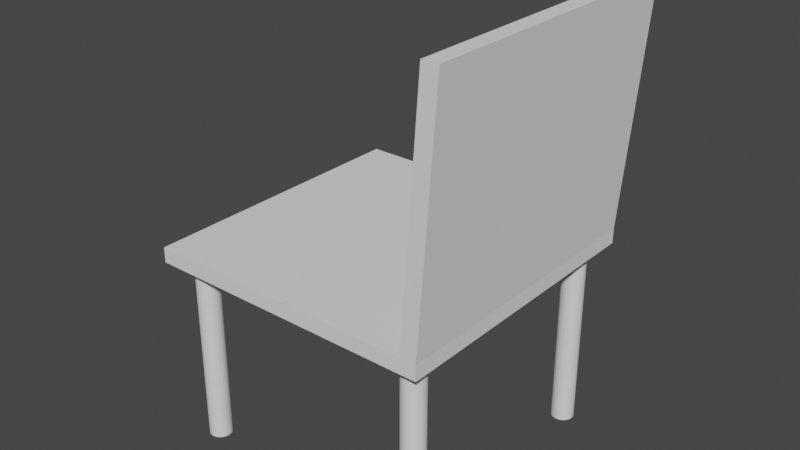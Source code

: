 # Source: blend.blend  (saved by Blender 3.6.13; exported with 4.5.12 LTS)
import bpy
from mathutils import Matrix  # noqa: F401  (used for matrix-valued properties, if any)

bpy.ops.wm.read_factory_settings(use_empty=True)
scene = bpy.context.scene
scene.name = 'Scene'

# ---- collections
col_collection = bpy.data.collections.new('Collection'); scene.collection.children.link(col_collection)

# ---- world
world_world = bpy.data.worlds.new('World'); scene.world = world_world
world_world.use_nodes = True; world_world.node_tree.nodes.clear()
_N = world_world.node_tree.nodes; _L = world_world.node_tree.links
n0 = _N.new('ShaderNodeOutputWorld'); n0.name = 'World Output'; n0.location = (300, 300)
n1 = _N.new('ShaderNodeBackground'); n1.name = 'Background'; n1.location = (10, 300)
n1.inputs[0].default_value = (0.05088, 0.05088, 0.05088, 1.0)
_L.new(n1.outputs[0], n0.inputs[0])
n0.is_active_output = True
world_world.color = (0.05088, 0.05088, 0.05088)
world_world.use_sun_shadow = False
world_world.sun_shadow_jitter_overblur = 0.0

# ---- meshes
me_cube_002 = bpy.data.meshes.new('Cube.002')
me_cube_002.from_pydata([(-1.0, -1.0, -1.0), (-1.0, -1.0, 1.0), (-1.0, 1.0, -1.0), (-1.0, 1.0, 1.0), (1.0, -1.0, -1.0), (1.0, -1.0, 1.0), (1.0, 1.0, -1.0), (1.0, 1.0, 1.0), (0.8907, 1.0, -1.0), (0.8907, 1.0, 1.0), (0.8907, -1.0, -1.0), (0.8907, -1.0, 1.0), (1.121, -1.0, -32.36), (1.121, 1.0, -32.36), (1.012, -1.0, -32.36), (1.012, 1.0, -32.36)], [], [(0, 1, 3, 2), (8, 9, 7, 6), (6, 7, 5, 4), (10, 11, 1, 0), (6, 4, 12, 13), (9, 3, 1, 11), (7, 9, 11, 5), (2, 8, 10, 0), (4, 5, 11, 10), (2, 3, 9, 8), (15, 13, 12, 14), (8, 6, 13, 15), (4, 10, 14, 12), (10, 8, 15, 14)])
_uv = me_cube_002.uv_layers.new(name='UVMap')
_uv.uv.foreach_set('vector', [0.375, 0.0, 0.625, 0.0, 0.625, 0.25, 0.375, 0.25, 0.375, 0.487, 0.625, 0.487, 0.625, 0.5, 0.375, 0.5, 0.375, 0.5, 0.625, 0.5, 0.625, 0.75, 0.375, 0.75, 0.375, 0.763, 0.625, 0.763, 0.625, 1.0, 0.375, 1.0, 0.375, 0.5, 0.375, 0.75, 0.375, 0.75, 0.375, 0.5, 0.638, 0.5, 0.875, 0.5, 0.875, 0.75, 0.638, 0.75, 0.625, 0.5, 0.638, 0.5, 0.638, 0.75, 0.625, 0.75, 0.125, 0.5, 0.362, 0.5, 0.362, 0.75, 0.125, 0.75, 0.375, 0.75, 0.625, 0.75, 0.625, 0.763, 0.375, 0.763, 0.375, 0.25, 0.625, 0.25, 0.625, 0.487, 0.375, 0.487, 0.375, 0.487, 0.375, 0.5, 0.375, 0.75, 0.375, 0.763, 0.375, 0.487, 0.375, 0.5, 0.375, 0.5, 0.375, 0.487, 0.375, 0.75, 0.375, 0.763, 0.375, 0.763, 0.375, 0.75, 0.362, 0.75, 0.362, 0.5, 0.362, 0.5, 0.362, 0.75])
me_cube_002.update()
me_cylinder_001 = bpy.data.meshes.new('Cylinder.001')
me_cylinder_001.from_pydata([(0.0, 1.0, -1.0), (0.0, 1.0, 1.0), (0.1951, 0.9808, -1.0), (0.1951, 0.9808, 1.0), (0.3827, 0.9239, -1.0), (0.3827, 0.9239, 1.0), (0.5556, 0.8315, -1.0), (0.5556, 0.8315, 1.0), (0.7071, 0.7071, -1.0), (0.7071, 0.7071, 1.0), (0.8315, 0.5556, -1.0), (0.8315, 0.5556, 1.0), (0.9239, 0.3827, -1.0), (0.9239, 0.3827, 1.0), (0.9808, 0.1951, -1.0), (0.9808, 0.1951, 1.0), (1.0, 0.0, -1.0), (1.0, 0.0, 1.0), (0.9808, -0.1951, -1.0), (0.9808, -0.1951, 1.0), (0.9239, -0.3827, -1.0), (0.9239, -0.3827, 1.0), (0.8315, -0.5556, -1.0), (0.8315, -0.5556, 1.0), (0.7071, -0.7071, -1.0), (0.7071, -0.7071, 1.0), (0.5556, -0.8315, -1.0), (0.5556, -0.8315, 1.0), (0.3827, -0.9239, -1.0), (0.3827, -0.9239, 1.0), (0.1951, -0.9808, -1.0), (0.1951, -0.9808, 1.0), (0.0, -1.0, -1.0), (0.0, -1.0, 1.0), (-0.1951, -0.9808, -1.0), (-0.1951, -0.9808, 1.0), (-0.3827, -0.9239, -1.0), (-0.3827, -0.9239, 1.0), (-0.5556, -0.8315, -1.0), (-0.5556, -0.8315, 1.0), (-0.7071, -0.7071, -1.0), (-0.7071, -0.7071, 1.0), (-0.8315, -0.5556, -1.0), (-0.8315, -0.5556, 1.0), (-0.9239, -0.3827, -1.0), (-0.9239, -0.3827, 1.0), (-0.9808, -0.1951, -1.0), (-0.9808, -0.1951, 1.0), (-1.0, 0.0, -1.0), (-1.0, 0.0, 1.0), (-0.9808, 0.1951, -1.0), (-0.9808, 0.1951, 1.0), (-0.9239, 0.3827, -1.0), (-0.9239, 0.3827, 1.0), (-0.8315, 0.5556, -1.0), (-0.8315, 0.5556, 1.0), (-0.7071, 0.7071, -1.0), (-0.7071, 0.7071, 1.0), (-0.5556, 0.8315, -1.0), (-0.5556, 0.8315, 1.0), (-0.3827, 0.9239, -1.0), (-0.3827, 0.9239, 1.0), (-0.1951, 0.9808, -1.0), (-0.1951, 0.9808, 1.0)], [], [(0, 1, 3, 2), (2, 3, 5, 4), (4, 5, 7, 6), (6, 7, 9, 8), (8, 9, 11, 10), (10, 11, 13, 12), (12, 13, 15, 14), (14, 15, 17, 16), (16, 17, 19, 18), (18, 19, 21, 20), (20, 21, 23, 22), (22, 23, 25, 24), (24, 25, 27, 26), (26, 27, 29, 28), (28, 29, 31, 30), (30, 31, 33, 32), (32, 33, 35, 34), (34, 35, 37, 36), (36, 37, 39, 38), (38, 39, 41, 40), (40, 41, 43, 42), (42, 43, 45, 44), (44, 45, 47, 46), (46, 47, 49, 48), (48, 49, 51, 50), (50, 51, 53, 52), (52, 53, 55, 54), (54, 55, 57, 56), (56, 57, 59, 58), (58, 59, 61, 60), (3, 1, 63, 61, 59, 57, 55, 53, 51, 49, 47, 45, 43, 41, 39, 37, 35, 33, 31, 29, 27, 25, 23, 21, 19, 17, 15, 13, 11, 9, 7, 5), (60, 61, 63, 62), (62, 63, 1, 0), (0, 2, 4, 6, 8, 10, 12, 14, 16, 18, 20, 22, 24, 26, 28, 30, 32, 34, 36, 38, 40, 42, 44, 46, 48, 50, 52, 54, 56, 58, 60, 62)])
_uv = me_cylinder_001.uv_layers.new(name='UVMap')
_uv.uv.foreach_set('vector', [1.0, 0.5, 1.0, 1.0, 0.9688, 1.0, 0.9688, 0.5, 0.9688, 0.5, 0.9688, 1.0, 0.9375, 1.0, 0.9375, 0.5, 0.9375, 0.5, 0.9375, 1.0, 0.9062, 1.0, 0.9062, 0.5, 0.9062, 0.5, 0.9062, 1.0, 0.875, 1.0, 0.875, 0.5, 0.875, 0.5, 0.875, 1.0, 0.8438, 1.0, 0.8438, 0.5, 0.8438, 0.5, 0.8438, 1.0, 0.8125, 1.0, 0.8125, 0.5, 0.8125, 0.5, 0.8125, 1.0, 0.7812, 1.0, 0.7812, 0.5, 0.7812, 0.5, 0.7812, 1.0, 0.75, 1.0, 0.75, 0.5, 0.75, 0.5, 0.75, 1.0, 0.7188, 1.0, 0.7188, 0.5, 0.7188, 0.5, 0.7188, 1.0, 0.6875, 1.0, 0.6875, 0.5, 0.6875, 0.5, 0.6875, 1.0, 0.6562, 1.0, 0.6562, 0.5, 0.6562, 0.5, 0.6562, 1.0, 0.625, 1.0, 0.625, 0.5, 0.625, 0.5, 0.625, 1.0, 0.5938, 1.0, 0.5938, 0.5, 0.5938, 0.5, 0.5938, 1.0, 0.5625, 1.0, 0.5625, 0.5, 0.5625, 0.5, 0.5625, 1.0, 0.5312, 1.0, 0.5312, 0.5, 0.5312, 0.5, 0.5312, 1.0, 0.5, 1.0, 0.5, 0.5, 0.5, 0.5, 0.5, 1.0, 0.4688, 1.0, 0.4688, 0.5, 0.4688, 0.5, 0.4688, 1.0, 0.4375, 1.0, 0.4375, 0.5, 0.4375, 0.5, 0.4375, 1.0, 0.4062, 1.0, 0.4062, 0.5, 0.4062, 0.5, 0.4062, 1.0, 0.375, 1.0, 0.375, 0.5, 0.375, 0.5, 0.375, 1.0, 0.3438, 1.0, 0.3438, 0.5, 0.3438, 0.5, 0.3438, 1.0, 0.3125, 1.0, 0.3125, 0.5, 0.3125, 0.5, 0.3125, 1.0, 0.2812, 1.0, 0.2812, 0.5, 0.2812, 0.5, 0.2812, 1.0, 0.25, 1.0, 0.25, 0.5, 0.25, 0.5, 0.25, 1.0, 0.2188, 1.0, 0.2188, 0.5, 0.2188, 0.5, 0.2188, 1.0, 0.1875, 1.0, 0.1875, 0.5, 0.1875, 0.5, 0.1875, 1.0, 0.1562, 1.0, 0.1562, 0.5, 0.1562, 0.5, 0.1562, 1.0, 0.125, 1.0, 0.125, 0.5, 0.125, 0.5, 0.125, 1.0, 0.09375, 1.0, 0.09375, 0.5, 0.09375, 0.5, 0.09375, 1.0, 0.0625, 1.0, 0.0625, 0.5, 0.2968, 0.4854, 0.25, 0.49, 0.2032, 0.4854, 0.1582, 0.4717, 0.1167, 0.4496, 0.08029, 0.4197, 0.05045, 0.3833, 0.02827, 0.3418, 0.01461, 0.2968, 0.01, 0.25, 0.01461, 0.2032, 0.02827, 0.1582, 0.05045, 0.1167, 0.08029, 0.08029, 0.1167, 0.05045, 0.1582, 0.02827, 0.2032, 0.01461, 0.25, 0.01, 0.2968, 0.01461, 0.3418, 0.02827, 0.3833, 0.05045, 0.4197, 0.08029, 0.4496, 0.1167, 0.4717, 0.1582, 0.4854, 0.2032, 0.49, 0.25, 0.4854, 0.2968, 0.4717, 0.3418, 0.4496, 0.3833, 0.4197, 0.4197, 0.3833, 0.4496, 0.3418, 0.4717, 0.0625, 0.5, 0.0625, 1.0, 0.03125, 1.0, 0.03125, 0.5, 0.03125, 0.5, 0.03125, 1.0, 0.0, 1.0, 0.0, 0.5, 0.75, 0.49, 0.7968, 0.4854, 0.8418, 0.4717, 0.8833, 0.4496, 0.9197, 0.4197, 0.9496, 0.3833, 0.9717, 0.3418, 0.9854, 0.2968, 0.99, 0.25, 0.9854, 0.2032, 0.9717, 0.1582, 0.9496, 0.1167, 0.9197, 0.08029, 0.8833, 0.05045, 0.8418, 0.02827, 0.7968, 0.01461, 0.75, 0.01, 0.7032, 0.01461, 0.6582, 0.02827, 0.6167, 0.05045, 0.5803, 0.08029, 0.5504, 0.1167, 0.5283, 0.1582, 0.5146, 0.2032, 0.51, 0.25, 0.5146, 0.2968, 0.5283, 0.3418, 0.5504, 0.3833, 0.5803, 0.4197, 0.6167, 0.4496, 0.6582, 0.4717, 0.7032, 0.4854])
me_cylinder_001.update()

# ---- objects
ob_cube = bpy.data.objects.new('Cube', me_cube_002)
ob_cylinder = bpy.data.objects.new('Cylinder', me_cylinder_001)
ob_cylinder_001 = bpy.data.objects.new('Cylinder.001', me_cylinder_001)
ob_cylinder_002 = bpy.data.objects.new('Cylinder.002', me_cylinder_001)
ob_cylinder_003 = bpy.data.objects.new('Cylinder.003', me_cylinder_001)

# ---- transforms, parenting, visibility, modifiers, constraints
ob_cube.location = (0.0, 0.0, 0.0)
ob_cube.scale = (1.0, 1.0, -0.05252)
ob_cylinder.location = (0.8348, 0.8265, -0.7018)
ob_cylinder.scale = (0.07832, 0.07832, 0.6736)
ob_cylinder_001.location = (0.8348, -0.8116, -0.7018)
ob_cylinder_001.scale = (0.07832, 0.07832, 0.6736)
ob_cylinder_002.location = (-0.838, 0.8265, -0.7018)
ob_cylinder_002.scale = (0.07832, 0.07832, 0.6736)
ob_cylinder_003.location = (-0.838, -0.8116, -0.7018)
ob_cylinder_003.scale = (0.07832, 0.07832, 0.6736)

# ---- collection membership
col_collection.objects.link(ob_cube)
col_collection.objects.link(ob_cylinder)
col_collection.objects.link(ob_cylinder_001)
col_collection.objects.link(ob_cylinder_002)
col_collection.objects.link(ob_cylinder_003)

# ---- scene / render settings (as saved in the file)
scene.frame_start = 1; scene.frame_end = 250; scene.frame_set(1)
scene.render.engine = 'BLENDER_EEVEE_NEXT'
scene.cycles.sampling_pattern = 'TABULATED_SOBOL'
scene.view_settings.view_transform = 'Filmic'
bpy.context.view_layer.update()

# ---- added for rendering (the .blend has no active camera and no usable light): camera, sun
cam_auto = bpy.data.cameras.new('AutoCamera')
cam_auto.lens = 50.0
cam_auto.sensor_width = 36.0
cam_auto.clip_end = 1000.0
ob_auto_camera = bpy.data.objects.new('AutoCamera', cam_auto)
scene.collection.objects.link(ob_auto_camera)
ob_auto_camera.location = (3.98092, -4.70445, 3.2984)
ob_auto_camera.rotation_euler = (1.09748, -7.21219e-08, 0.694738)
scene.camera = ob_auto_camera
light_auto_sun = bpy.data.lights.new('AutoSun', 'SUN')
light_auto_sun.energy = 3.0
light_auto_sun.angle = 0.0523599
ob_auto_sun = bpy.data.objects.new('AutoSun', light_auto_sun)
scene.collection.objects.link(ob_auto_sun)
ob_auto_sun.rotation_euler = (0.872665, 0.174533, 0.523599)
bpy.context.view_layer.update()

